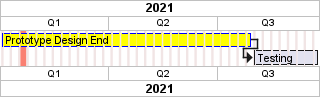

The diagram above was rendered by PlantUML. Its source (embedded in the PNG):
@startgantt
printscale quarterly zoom 3
saturday are closed
sunday are closed
' 2021-01-05 is closed

Project starts 2021-01-01
[Prototype Design End] as [TASK1] lasts 150 days
[TASK1] is colored in Yellow/Blue
[Testing] lasts 40 days
[TASK1] -> [Testing]

2021-01-18 to 2021-01-22 are named [End's committee]
2021-01-18 to 2021-01-22 are colored in salmon
@endgantt